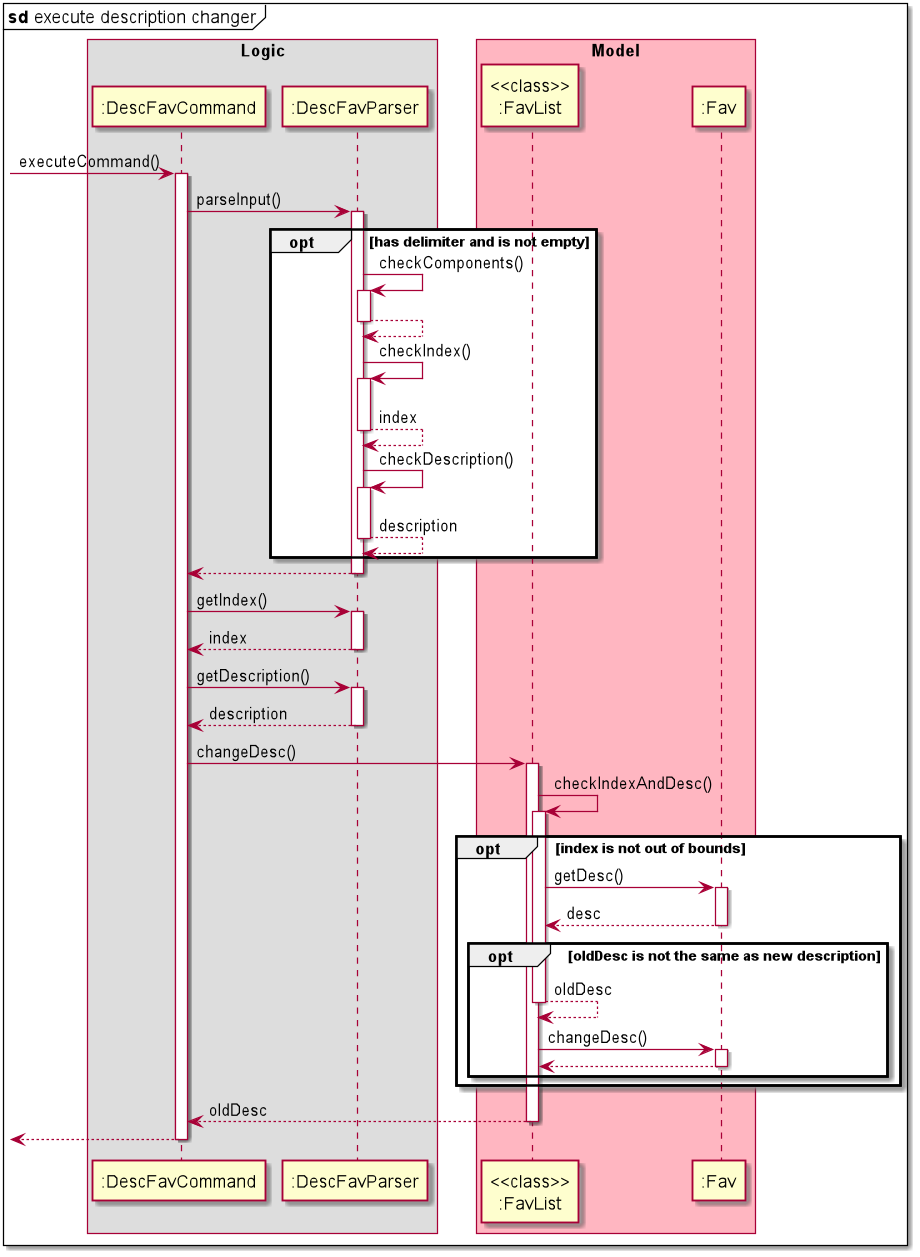

The diagram above was rendered by PlantUML. Its source (embedded in the PNG):
@startuml
mainframe **sd** execute description changer
skinparam BoxPadding 10
box Logic
[->":DescFavCommand":executeCommand()
activate ":DescFavCommand"
":DescFavCommand" -> ":DescFavParser": parseInput()
activate ":DescFavParser"
opt has delimiter and is not empty
":DescFavParser" -> ":DescFavParser":checkComponents()
activate ":DescFavParser"
":DescFavParser" <-- ":DescFavParser"
deactivate ":DescFavParser"
":DescFavParser" -> ":DescFavParser":checkIndex()
activate ":DescFavParser"
":DescFavParser" <-- ":DescFavParser": index
deactivate ":DescFavParser"
":DescFavParser" -> ":DescFavParser":checkDescription()
activate ":DescFavParser"
":DescFavParser" <-- ":DescFavParser": description
deactivate ":DescFavParser"
end

":DescFavCommand" <-- ":DescFavParser":
deactivate ":DescFavParser"

":DescFavCommand" -> ":DescFavParser": getIndex()
activate ":DescFavParser"
":DescFavCommand" <-- ":DescFavParser": index
deactivate ":DescFavParser"

":DescFavCommand" -> ":DescFavParser": getDescription()
activate ":DescFavParser"
":DescFavCommand" <-- ":DescFavParser": description
deactivate ":DescFavParser"
end box

box Model#lightPink
":DescFavCommand" -> "<<class>>\n:FavList": changeDesc()
activate "<<class>>\n:FavList"

"<<class>>\n:FavList" -> "<<class>>\n:FavList" : checkIndexAndDesc()
activate "<<class>>\n:FavList"
opt index is not out of bounds
"<<class>>\n:FavList" -> ":Fav" : getDesc()
activate ":Fav"
"<<class>>\n:FavList" <-- ":Fav" : desc
deactivate ":Fav"
opt oldDesc is not the same as new description
"<<class>>\n:FavList" <-- "<<class>>\n:FavList" : oldDesc
deactivate "<<class>>\n:FavList"

"<<class>>\n:FavList" -> ":Fav" : changeDesc()
activate ":Fav"
"<<class>>\n:FavList" <-- ":Fav"
deactivate ":Fav"
end
end

":DescFavCommand" <-- "<<class>>\n:FavList": oldDesc
deactivate "<<class>>\n:FavList"
end box
[<--":DescFavCommand"
deactivate ":DescFavCommand"
@enduml